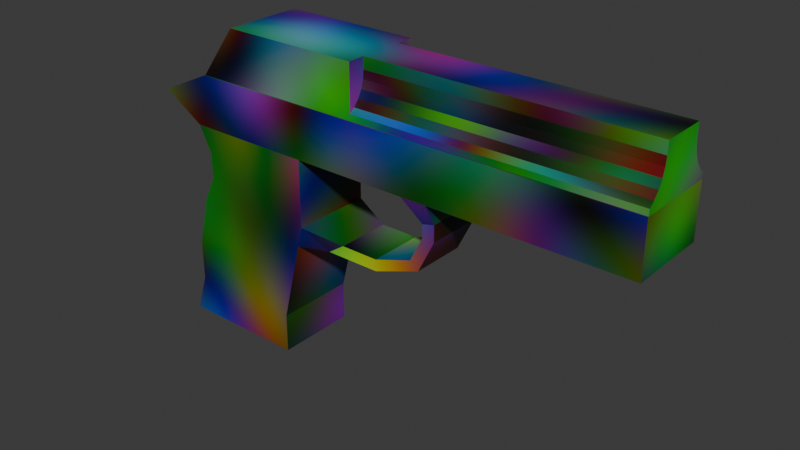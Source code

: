 # Source: testpistol.blend  (saved by Blender 5.1.30; exported with 4.5.12 LTS)
import bpy
from mathutils import Matrix  # noqa: F401  (used for matrix-valued properties, if any)

bpy.ops.wm.read_factory_settings(use_empty=True)
scene = bpy.context.scene
scene.name = 'Scene'

# ---- materials (node trees are filled in below, after node groups)
mat_material = bpy.data.materials.new('Material')
mat_material.alpha_threshold = 0.0
mat_material.use_backface_culling_lightprobe_volume = False
mat_material.roughness = 0.5
mat_material.line_color = (0.0, 0.0, 0.0, 1.0)

# ---- material node trees
mat_material.use_nodes = True; mat_material.node_tree.nodes.clear()
_N = mat_material.node_tree.nodes; _L = mat_material.node_tree.links
n0 = _N.new('ShaderNodeOutputMaterial'); n0.name = 'Material Output'; n0.location = (200, 100)
n1 = _N.new('ShaderNodeBsdfPrincipled'); n1.name = 'Principled BSDF'; n1.location = (-200, 100)
n2 = _N.new('ShaderNodeTexNoise'); n2.name = 'Noise Texture'; n2.location = (-395, 100)
n2.width = 145
n2.noise_type = 'RIDGED_MULTIFRACTAL'
n3 = _N.new('ShaderNodeTexCoord'); n3.name = 'Texture Coordinate'; n3.location = (-585, 100)
_L.new(n1.outputs[0], n0.inputs[0])
_L.new(n2.outputs[1], n1.inputs[0])
_L.new(n3.outputs[2], n2.inputs[0])
n0.is_active_output = True

# ---- world
world_world = bpy.data.worlds.new('World'); scene.world = world_world
world_world.use_nodes = True; world_world.node_tree.nodes.clear()
_N = world_world.node_tree.nodes; _L = world_world.node_tree.links
n0 = _N.new('ShaderNodeOutputWorld'); n0.name = 'World Output'; n0.location = (200, 100)
n1 = _N.new('ShaderNodeBackground'); n1.name = 'Background'; n1.location = (-200, 100)
n1.inputs[0].default_value = (0.05088, 0.05088, 0.05088, 1.0)
_L.new(n1.outputs[0], n0.inputs[0])
n0.is_active_output = True
world_world.color = (0.05088, 0.05088, 0.05088)
world_world.sun_shadow_jitter_overblur = 0.0

# ---- meshes
me_cube = bpy.data.meshes.new('Cube')
me_cube.from_pydata([(-0.3137, 1.929, 0.2), (0.3137, 1.6, 0.0), (0.3137, -2.0, 0.0), (0.3137, 1.929, 0.2), (0.3137, 1.5, -0.2), (-0.3137, -2.0, 0.0), (0.3137, 1.5, 0.4), (-0.3137, 1.5, 0.4), (-0.3137, 1.5, -0.2), (-0.3137, 1.6, 0.0), (-0.3137, -2.0, 0.4049), (0.3137, -2.0, 0.4049), (-0.3137, 1.5, -0.4), (0.3137, 1.5, -0.4), (-0.3137, 1.6, -0.6), (0.3137, 1.6, -0.6), (-0.3137, 1.7, -1.0), (0.3137, 1.7, -1.0), (-0.3137, 1.7, -1.318), (0.3137, 1.7, -1.318), (-0.3137, 1.8, -1.618), (0.3137, 1.8, -1.618), (-0.3137, 0.8, -1.618), (0.3137, 0.8, -1.618), (-0.3137, 0.8, -1.318), (0.3137, 0.8, -1.318), (-0.3137, 0.6, -0.5182), (0.3137, 0.6, -0.5182), (-0.3137, 0.6, 0.0), (0.3137, 0.6, 0.0), (-0.2137, 0.3, -0.6), (0.2137, 0.3, -0.6), (-0.2137, 0.0, -0.6), (0.2137, 0.0, -0.6), (-0.2137, -0.3, -0.5), (0.2137, -0.3, -0.5), (-0.2137, -0.4, -0.3), (0.2137, -0.4, -0.3), (-0.2137, -0.4, -0.2), (0.2137, -0.4, -0.2), (-0.3137, -0.3, 0.0), (0.3137, -0.3, 0.0), (-0.3137, 0.6394, -0.6758), (0.3137, 0.6394, -0.6758), (-0.2137, 0.43, -0.69), (0.2137, 0.43, -0.69), (-0.2137, 0.0, -0.69), (0.2137, 0.0, -0.69), (-0.2137, -0.3677, -0.5588), (0.2137, -0.3677, -0.5588), (-0.2137, -0.4952, -0.3038), (0.2137, -0.4952, -0.3038), (0.2137, -0.4952, -0.1763), (-0.3137, -0.5, 0.0), (0.3137, -0.5, 0.0), (-0.2137, -0.4952, -0.1763)], [], [(9, 7, 0), (9, 1, 2, 5), (1, 9, 0, 3), (8, 9, 1, 4), (6, 1, 3), (2, 11, 10, 5), (0, 7, 6, 3), (12, 13, 15, 14), (14, 15, 17, 16), (16, 17, 19, 18), (18, 19, 21, 20), (20, 21, 23, 22), (22, 23, 25, 24), (24, 25, 27, 26), (35, 49, 47, 33), (1, 6, 11, 2), (5, 10, 7, 9), (12, 8, 4, 13), (1, 29, 27, 25, 23, 21, 19, 17, 15, 13, 4), (8, 12, 14, 16, 18, 20, 22, 24, 26, 28, 9), (40, 41, 54, 53), (32, 46, 48, 34), (39, 52, 51, 37), (36, 50, 55, 38), (33, 47, 45, 31), (30, 44, 46, 32), (37, 51, 49, 35), (34, 48, 50, 36), (41, 54, 52, 39), (31, 45, 43, 27), (43, 45, 44, 42), (45, 47, 46, 44), (47, 49, 48, 46), (49, 51, 50, 48), (51, 52, 55, 50), (52, 54, 53, 55), (26, 42, 44, 30), (38, 55, 53, 40), (26, 27, 29, 28), (26, 30, 31, 27), (30, 32, 33, 31), (32, 34, 35, 33), (34, 36, 37, 35), (36, 38, 39, 37), (41, 39, 38, 40), (7, 10, 11, 6)])
_uv = me_cube.uv_layers.new(name='UVMap')
_uv.uv.foreach_set('vector', [0.7098, 0.6111, 0.7774, 0.5942, 0.7436, 0.6667, 0.1093, 0.6111, 0.003376, 0.6111, 0.003376, 0.003376, 0.1093, 0.003376, 0.8512, 0.6735, 0.8512, 0.7794, 0.7862, 0.7794, 0.7862, 0.6735, 0.8239, 0.7861, 0.7862, 0.7861, 0.7862, 0.892, 0.8239, 0.892, 0.7023, 0.07586, 0.6347, 0.05898, 0.6685, 0.003376, 0.7794, 0.7794, 0.7111, 0.7794, 0.7111, 0.6735, 0.7794, 0.6735, 0.4354, 0.7689, 0.3555, 0.7689, 0.3555, 0.663, 0.4354, 0.663, 0.7417, 0.892, 0.7417, 0.7861, 0.7794, 0.7861, 0.7794, 0.892, 0.6347, 0.7794, 0.6347, 0.6735, 0.7043, 0.6735, 0.7043, 0.7794, 0.563, 0.7147, 0.563, 0.6088, 0.6167, 0.6088, 0.6167, 0.7147, 0.563, 0.8274, 0.563, 0.7214, 0.6164, 0.7214, 0.6164, 0.8274, 0.2219, 0.7698, 0.116, 0.7698, 0.116, 0.601, 0.2219, 0.601, 0.3386, 0.7469, 0.3386, 0.8528, 0.2879, 0.8528, 0.2879, 0.7469, 0.3346, 0.7402, 0.2287, 0.7402, 0.2287, 0.601, 0.3346, 0.601, 0.4853, 0.6645, 0.4996, 0.6595, 0.488, 0.7244, 0.4748, 0.7168, 0.6347, 0.05898, 0.7023, 0.07586, 0.7031, 0.6667, 0.6347, 0.6667, 0.7098, 0.003376, 0.7782, 0.003376, 0.7774, 0.5942, 0.7098, 0.6111, 0.5436, 0.7942, 0.5098, 0.7942, 0.5098, 0.9001, 0.5436, 0.9001, 0.4497, 0.02408, 0.6172, 0.003376, 0.628, 0.09019, 0.611, 0.2284, 0.6172, 0.2786, 0.4497, 0.2993, 0.4603, 0.247, 0.4537, 0.1937, 0.4621, 0.1246, 0.4747, 0.08903, 0.4706, 0.05552, 0.6071, 0.3582, 0.6029, 0.3917, 0.6156, 0.4273, 0.624, 0.4964, 0.6174, 0.5497, 0.628, 0.602, 0.4604, 0.5813, 0.4667, 0.5311, 0.4497, 0.3929, 0.4604, 0.3061, 0.628, 0.3268, 0.5968, 0.8341, 0.5968, 0.94, 0.563, 0.94, 0.563, 0.8341, 0.5311, 0.7168, 0.5179, 0.7244, 0.5064, 0.6595, 0.5206, 0.6645, 0.4497, 0.6247, 0.4542, 0.6088, 0.4729, 0.6195, 0.4644, 0.6331, 0.5416, 0.6331, 0.533, 0.6195, 0.5517, 0.6088, 0.5562, 0.6247, 0.4748, 0.7168, 0.488, 0.7244, 0.452, 0.7874, 0.4497, 0.7608, 0.5562, 0.7608, 0.5539, 0.7874, 0.5179, 0.7244, 0.5311, 0.7168, 0.4644, 0.6331, 0.4729, 0.6195, 0.4996, 0.6595, 0.4853, 0.6645, 0.5206, 0.6645, 0.5064, 0.6595, 0.533, 0.6195, 0.5416, 0.6331, 0.2287, 0.8596, 0.2624, 0.8596, 0.2617, 0.8938, 0.2455, 0.8973, 0.8454, 0.656, 0.8246, 0.6396, 0.8189, 0.601, 0.846, 0.601, 0.6995, 0.7861, 0.7349, 0.803, 0.7349, 0.8751, 0.6995, 0.892, 0.3555, 0.8482, 0.3555, 0.7756, 0.4276, 0.7756, 0.4276, 0.8482, 0.1819, 0.8487, 0.116, 0.8487, 0.116, 0.7765, 0.1819, 0.7765, 0.4036, 0.9271, 0.3555, 0.9271, 0.3555, 0.855, 0.4036, 0.855, 0.8522, 0.8583, 0.8307, 0.8583, 0.8307, 0.7861, 0.8522, 0.7861, 0.2185, 0.8656, 0.1887, 0.8824, 0.1887, 0.7765, 0.2185, 0.7934, 0.7849, 0.601, 0.8121, 0.601, 0.8063, 0.6396, 0.7856, 0.656, 0.3217, 0.8973, 0.3056, 0.8938, 0.3048, 0.8596, 0.3386, 0.8596, 0.443, 0.5503, 0.443, 0.6562, 0.3555, 0.6562, 0.3555, 0.5503, 0.2287, 0.7469, 0.2812, 0.7638, 0.2812, 0.836, 0.2287, 0.8528, 0.05402, 0.911, 0.003376, 0.911, 0.003376, 0.8389, 0.05402, 0.8389, 0.5031, 0.8663, 0.4497, 0.8663, 0.4497, 0.7942, 0.5031, 0.7942, 0.1538, 0.9276, 0.116, 0.9276, 0.116, 0.8554, 0.1538, 0.8554, 0.4272, 0.9271, 0.4104, 0.9271, 0.4104, 0.855, 0.4272, 0.855, 0.6347, 0.7861, 0.6725, 0.803, 0.6725, 0.8751, 0.6347, 0.892, 0.116, 0.5942, 0.116, 0.003376, 0.2219, 0.003376, 0.2219, 0.5942])
me_cube.materials.append(mat_material)
me_cube.use_mirror_x = True
me_cube.use_mirror_vertex_groups = False
me_cube.update()
me_cube_001 = bpy.data.meshes.new('Cube.001')
me_cube_001.from_pydata([(0.3073, 1.5, 0.4), (-0.3073, 1.5, 0.4), (-0.3073, -2.0, 0.4049), (0.3073, -2.0, 0.4049), (0.3073, 1.2, 0.8), (-0.3073, 1.2, 0.8), (-0.179, 0.1208, 0.7749), (-0.1728, 0.1208, 0.7119), (-0.179, 0.1208, 0.6489), (-0.1973, 0.1208, 0.5883), (-0.2272, 0.1208, 0.5325), (-0.2673, 0.1208, 0.4836), (-0.1728, -2.0, 0.8), (-0.2673, -2.0, 0.4836), (-0.3073, -2.0, 0.4507), (-0.1728, -2.0, 0.7119), (-0.1973, -2.0, 0.5883), (-0.179, -2.0, 0.6489), (-0.2272, -2.0, 0.5325), (-0.3073, 0.1208, 0.8), (-0.1728, 0.1208, 0.8), (-0.1866, 0.1208, 0.8), (-0.179, 0.1208, 0.8), (-0.3073, 0.1208, 0.4507), (0.2673, 0.1208, 0.4836), (0.2272, 0.1208, 0.5325), (0.1973, 0.1208, 0.5883), (0.179, 0.1208, 0.6489), (0.1728, 0.1208, 0.7119), (0.179, 0.1208, 0.7749), (0.1728, -2.0, 0.7119), (0.1973, -2.0, 0.5883), (0.179, -2.0, 0.6489), (0.2272, -2.0, 0.5325), (0.3073, -2.0, 0.4507), (0.2673, -2.0, 0.4836), (0.1728, -2.0, 0.8), (0.3073, 0.1208, 0.8), (0.3073, 0.1208, 0.4507), (0.179, 0.1208, 0.8), (0.1728, 0.1208, 0.8), (0.1866, 0.1208, 0.8)], [], [(13, 14, 2, 3, 34, 35, 33, 31, 32, 30, 36, 12, 15, 17, 16, 18), (34, 3, 0, 4, 37, 38), (37, 4, 5, 19, 21, 22, 20, 12, 36, 40, 39, 41), (19, 5, 1, 2, 14, 23), (5, 4, 0, 1), (1, 0, 3, 2), (15, 7, 8, 17), (17, 8, 9, 16), (16, 9, 10, 18), (18, 10, 11, 13), (13, 11, 23, 14), (20, 7, 15, 12), (23, 11, 10, 9, 8, 7, 6, 21, 19), (21, 6, 22), (6, 7, 20, 22), (38, 24, 35, 34), (35, 24, 25, 33), (33, 25, 26, 31), (31, 26, 27, 32), (32, 27, 28, 30), (39, 29, 41), (41, 29, 28, 27, 26, 25, 24, 38, 37), (36, 30, 28, 40), (40, 28, 29, 39)])
_uv = me_cube_001.uv_layers.new(name='UVMap')
_uv.uv.foreach_set('vector', [0.0568, 0.7351, 0.06233, 0.7284, 0.07008, 0.7284, 0.07008, 0.8321, 0.06233, 0.8321, 0.0568, 0.8254, 0.04854, 0.8186, 0.03911, 0.8135, 0.02888, 0.8104, 0.01825, 0.8094, 0.003376, 0.8094, 0.003376, 0.7511, 0.01825, 0.7511, 0.02888, 0.75, 0.03911, 0.7469, 0.04854, 0.7419, 0.8446, 0.003376, 0.8524, 0.003387, 0.8524, 0.5942, 0.7849, 0.5435, 0.7852, 0.3613, 0.8441, 0.3614, 0.443, 0.3614, 0.443, 0.5436, 0.3392, 0.5436, 0.3392, 0.3614, 0.3596, 0.3614, 0.3609, 0.3614, 0.3619, 0.3614, 0.3619, 0.003376, 0.4202, 0.003376, 0.4202, 0.3614, 0.4213, 0.3614, 0.4226, 0.3614, 0.9263, 0.3613, 0.9266, 0.5435, 0.8591, 0.5942, 0.8591, 0.003387, 0.8669, 0.003376, 0.8674, 0.3614, 0.003376, 0.7216, 0.003376, 0.6179, 0.08778, 0.6179, 0.08778, 0.7216, 0.3325, 0.5942, 0.2287, 0.5942, 0.2287, 0.003376, 0.3325, 0.003376, 0.8766, 0.959, 0.8766, 0.601, 0.8873, 0.601, 0.8873, 0.959, 0.894, 0.959, 0.894, 0.601, 0.9047, 0.601, 0.9047, 0.959, 0.09453, 0.9759, 0.09453, 0.6179, 0.1052, 0.6179, 0.1052, 0.9759, 0.8591, 0.959, 0.8591, 0.601, 0.8698, 0.601, 0.8698, 0.959, 0.9724, 0.7262, 0.9724, 0.3681, 0.9811, 0.3681, 0.9811, 0.7262, 0.9333, 0.003376, 0.9482, 0.003376, 0.9482, 0.3614, 0.9333, 0.3614, 0.6262, 0.8931, 0.6195, 0.8875, 0.6127, 0.8793, 0.6077, 0.8698, 0.6046, 0.8596, 0.6035, 0.849, 0.6046, 0.8383, 0.6058, 0.8341, 0.6262, 0.8341, 0.6058, 0.8341, 0.6046, 0.8383, 0.6046, 0.8341, 0.6046, 0.8383, 0.6035, 0.849, 0.6035, 0.8341, 0.6046, 0.8341, 0.9966, 0.7262, 0.9879, 0.7262, 0.9879, 0.3681, 0.9966, 0.3681, 0.9657, 0.003376, 0.9657, 0.3614, 0.955, 0.3614, 0.955, 0.003376, 0.9657, 0.3681, 0.9657, 0.7262, 0.955, 0.7262, 0.955, 0.3681, 0.9221, 0.601, 0.9221, 0.959, 0.9115, 0.959, 0.9115, 0.601, 0.9831, 0.003376, 0.9831, 0.3614, 0.9724, 0.3614, 0.9724, 0.003376, 0.08244, 0.8389, 0.08244, 0.8431, 0.08115, 0.8389, 0.08115, 0.8389, 0.08244, 0.8431, 0.08349, 0.8537, 0.08244, 0.8644, 0.07934, 0.8746, 0.0743, 0.884, 0.06752, 0.8923, 0.06077, 0.8978, 0.06077, 0.8389, 0.9333, 0.3681, 0.9482, 0.3681, 0.9482, 0.7262, 0.9333, 0.7262, 0.08349, 0.8389, 0.08349, 0.8537, 0.08244, 0.8431, 0.08244, 0.8389])
me_cube_001.materials.append(mat_material)
me_cube_001.materials.append(None)
me_cube_001.use_mirror_x = True
me_cube_001.use_mirror_vertex_groups = False
me_cube_001.update()
arm_armature = bpy.data.armatures.new('Armature')  # bones are not reproduced

# ---- objects
ob_body = bpy.data.objects.new('Body', me_cube)
ob_pic1 = bpy.data.objects.new('pic1', None)
ob_pic2 = bpy.data.objects.new('pic2', None)
ob_slide = bpy.data.objects.new('Slide', me_cube_001)
ob_armature = bpy.data.objects.new('Armature', arm_armature)

# ---- transforms, parenting, visibility, modifiers, constraints
ob_body.location = (0.1968, 0.1968, 1.192e-07)
ob_body.rotation_euler = (0.0, -0.0, 1.571)
ob_body.lock_rotations_4d = False
ob_body.empty_display_type = 'ARROWS'
ob_body.lineart.crease_threshold = 0.0
ob_body.use_mesh_mirror_x = True
ob_pic1.location = (2.697, 0.1968, 2.9)
ob_pic1.rotation_euler = (1.571, -0.0, 3.142)
ob_pic1.empty_display_type = 'IMAGE'
ob_pic1.empty_display_size = 5.0
ob_pic1.empty_image_depth = 'BACK'
ob_pic2.location = (-2.303, 0.1968, 2.9)
ob_pic2.rotation_euler = (1.571, -0.0, 3.142)
ob_pic2.empty_display_type = 'IMAGE'
ob_pic2.empty_display_size = 5.0
ob_pic2.empty_image_depth = 'BACK'
ob_slide.parent = ob_armature
ob_slide.matrix_parent_inverse = Matrix(((1.0, -0.0, 0.0, -0.0), (-0.0, 1.0, -0.0, -0.7873), (0.0, -0.0, 1.0, 0.4876), (-0.0, 0.0, -0.0, 1.0)))
ob_slide.location = (0.0, 0.0, 0.0)
ob_slide.lock_rotations_4d = False
ob_slide.empty_display_type = 'ARROWS'
ob_slide.lineart.crease_threshold = 0.0
ob_slide.use_mesh_mirror_x = True
_vg = ob_slide.vertex_groups.new(name='Bone')
for _i, _w in zip([0, 1, 4, 5], [0.7728, 0.7663, 0.5327, 0.5237]): _vg.add([_i], _w, 'REPLACE')
_vg = ob_slide.vertex_groups.new(name='Bone.001')
for _i, _w in zip([0, 1, 2, 3, 4, 5], [0.2272, 0.2337, 1.069, 0.9892, 0.4673, 0.4763]): _vg.add([_i], _w, 'REPLACE')
_m = ob_slide.modifiers.new('Armature', 'ARMATURE')
_m.object = ob_armature
ob_armature.location = (-0.5905, 0.1968, -0.4876)
ob_armature.rotation_euler = (0.0, -0.0, 1.571)

# ---- collection membership
scene.collection.objects.link(ob_body)
scene.collection.objects.link(ob_pic1)
scene.collection.objects.link(ob_pic2)
scene.collection.objects.link(ob_slide)
scene.collection.objects.link(ob_armature)

# ---- scene / render settings (as saved in the file)
scene.frame_start = 1; scene.frame_end = 250; scene.frame_set(1)
scene.render.engine = 'BLENDER_EEVEE_NEXT'
scene.render.bake_bias = 0.0
scene.render.bake_samples = 0
scene.cycles.sampling_pattern = 'TABULATED_SOBOL'
scene.eevee.use_volume_custom_range = False
bpy.context.view_layer.update()

# ---- added for rendering (the .blend has no active camera and no usable light): camera, sun
cam_auto = bpy.data.cameras.new('AutoCamera')
cam_auto.lens = 50.0
cam_auto.sensor_width = 36.0
cam_auto.clip_end = 1000.0
ob_auto_camera = bpy.data.objects.new('AutoCamera', cam_auto)
scene.collection.objects.link(ob_auto_camera)
ob_auto_camera.location = (4.54026, -4.97293, 3.03741)
ob_auto_camera.rotation_euler = (1.09748, -7.21219e-08, 0.694738)
scene.camera = ob_auto_camera
light_auto_sun = bpy.data.lights.new('AutoSun', 'SUN')
light_auto_sun.energy = 3.0
light_auto_sun.angle = 0.0523599
ob_auto_sun = bpy.data.objects.new('AutoSun', light_auto_sun)
scene.collection.objects.link(ob_auto_sun)
ob_auto_sun.rotation_euler = (0.872665, 0.174533, 0.523599)
bpy.context.view_layer.update()
